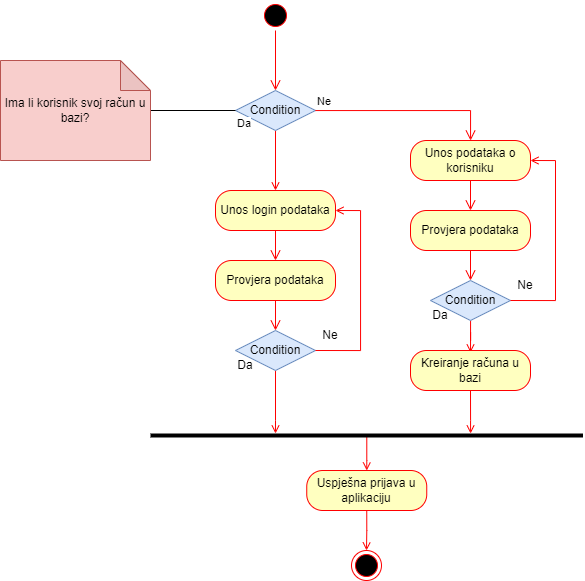

The diagram above was exported from draw.io. Its source (the exported page's mxGraphModel, read from the mxfile embedded in the PNG):
<mxGraphModel dx="1221" dy="681" grid="1" gridSize="10" guides="1" tooltips="1" connect="1" arrows="1" fold="1" page="1" pageScale="1" pageWidth="1169" pageHeight="826" background="none" math="0" shadow="0">
  <root>
    <mxCell id="0" />
    <mxCell id="1" parent="0" />
    <mxCell id="ekBFyMn8F1XUZb2tJDjK-44" value="" style="ellipse;html=1;shape=startState;fillColor=#000000;strokeColor=#ff0000;" vertex="1" parent="1">
      <mxGeometry x="440" y="160" width="30" height="30" as="geometry" />
    </mxCell>
    <mxCell id="ekBFyMn8F1XUZb2tJDjK-45" value="" style="edgeStyle=orthogonalEdgeStyle;html=1;verticalAlign=bottom;endArrow=open;endSize=8;strokeColor=#ff0000;rounded=0;" edge="1" source="ekBFyMn8F1XUZb2tJDjK-44" parent="1">
      <mxGeometry relative="1" as="geometry">
        <mxPoint x="455" y="250" as="targetPoint" />
      </mxGeometry>
    </mxCell>
    <mxCell id="ekBFyMn8F1XUZb2tJDjK-52" style="edgeStyle=orthogonalEdgeStyle;rounded=0;orthogonalLoop=1;jettySize=auto;html=1;exitX=0.5;exitY=1;exitDx=0;exitDy=0;endArrow=open;endFill=0;strokeColor=#FF0000;" edge="1" parent="1" source="ekBFyMn8F1XUZb2tJDjK-46" target="ekBFyMn8F1XUZb2tJDjK-50">
      <mxGeometry relative="1" as="geometry" />
    </mxCell>
    <mxCell id="ekBFyMn8F1XUZb2tJDjK-46" value="Condition" style="rhombus;whiteSpace=wrap;html=1;fillColor=#dae8fc;strokeColor=#6c8ebf;" vertex="1" parent="1">
      <mxGeometry x="415" y="250" width="80" height="40" as="geometry" />
    </mxCell>
    <mxCell id="ekBFyMn8F1XUZb2tJDjK-47" value="Ne" style="edgeStyle=orthogonalEdgeStyle;html=1;align=left;verticalAlign=bottom;endArrow=open;endSize=8;strokeColor=#ff0000;rounded=0;" edge="1" source="ekBFyMn8F1XUZb2tJDjK-46" parent="1">
      <mxGeometry x="-1" relative="1" as="geometry">
        <mxPoint x="650" y="300" as="targetPoint" />
        <Array as="points">
          <mxPoint x="650" y="270" />
          <mxPoint x="650" y="300" />
        </Array>
      </mxGeometry>
    </mxCell>
    <mxCell id="ekBFyMn8F1XUZb2tJDjK-48" value="Da" style="edgeStyle=orthogonalEdgeStyle;html=1;align=left;verticalAlign=top;endArrow=none;endSize=8;strokeColor=#000000;rounded=0;endFill=0;" edge="1" source="ekBFyMn8F1XUZb2tJDjK-46" parent="1" target="ekBFyMn8F1XUZb2tJDjK-49">
      <mxGeometry x="-1" relative="1" as="geometry">
        <mxPoint x="455" y="400" as="targetPoint" />
      </mxGeometry>
    </mxCell>
    <mxCell id="ekBFyMn8F1XUZb2tJDjK-49" value="Ima li korisnik svoj račun u bazi?" style="shape=note;whiteSpace=wrap;html=1;backgroundOutline=1;darkOpacity=0.05;fillColor=#f8cecc;strokeColor=#b85450;" vertex="1" parent="1">
      <mxGeometry x="180" y="220" width="150" height="100" as="geometry" />
    </mxCell>
    <mxCell id="ekBFyMn8F1XUZb2tJDjK-50" value="Unos login podataka" style="rounded=1;whiteSpace=wrap;html=1;arcSize=40;fontColor=#000000;fillColor=#ffffc0;strokeColor=#ff0000;" vertex="1" parent="1">
      <mxGeometry x="395" y="350" width="120" height="40" as="geometry" />
    </mxCell>
    <mxCell id="ekBFyMn8F1XUZb2tJDjK-51" value="" style="edgeStyle=orthogonalEdgeStyle;html=1;verticalAlign=bottom;endArrow=open;endSize=8;strokeColor=#ff0000;rounded=0;" edge="1" source="ekBFyMn8F1XUZb2tJDjK-50" parent="1">
      <mxGeometry relative="1" as="geometry">
        <mxPoint x="455" y="420" as="targetPoint" />
      </mxGeometry>
    </mxCell>
    <mxCell id="ekBFyMn8F1XUZb2tJDjK-53" value="Provjera podataka" style="rounded=1;whiteSpace=wrap;html=1;arcSize=40;fontColor=#000000;fillColor=#ffffc0;strokeColor=#ff0000;" vertex="1" parent="1">
      <mxGeometry x="395" y="420" width="120" height="40" as="geometry" />
    </mxCell>
    <mxCell id="ekBFyMn8F1XUZb2tJDjK-54" value="" style="edgeStyle=orthogonalEdgeStyle;html=1;verticalAlign=bottom;endArrow=open;endSize=8;strokeColor=#ff0000;rounded=0;" edge="1" parent="1" source="ekBFyMn8F1XUZb2tJDjK-53">
      <mxGeometry relative="1" as="geometry">
        <mxPoint x="455" y="490" as="targetPoint" />
      </mxGeometry>
    </mxCell>
    <mxCell id="ekBFyMn8F1XUZb2tJDjK-59" style="edgeStyle=orthogonalEdgeStyle;rounded=0;orthogonalLoop=1;jettySize=auto;html=1;endArrow=open;endFill=0;strokeColor=#FF0000;" edge="1" parent="1" source="ekBFyMn8F1XUZb2tJDjK-55" target="ekBFyMn8F1XUZb2tJDjK-60">
      <mxGeometry relative="1" as="geometry">
        <mxPoint x="455" y="590" as="targetPoint" />
        <Array as="points">
          <mxPoint x="455" y="580" />
          <mxPoint x="455" y="580" />
        </Array>
      </mxGeometry>
    </mxCell>
    <mxCell id="ekBFyMn8F1XUZb2tJDjK-55" value="Condition" style="rhombus;whiteSpace=wrap;html=1;fillColor=#dae8fc;strokeColor=#6c8ebf;" vertex="1" parent="1">
      <mxGeometry x="415" y="490" width="80" height="40" as="geometry" />
    </mxCell>
    <mxCell id="ekBFyMn8F1XUZb2tJDjK-56" value="Da" style="text;html=1;strokeColor=none;fillColor=none;align=center;verticalAlign=middle;whiteSpace=wrap;rounded=0;" vertex="1" parent="1">
      <mxGeometry x="395" y="510" width="60" height="30" as="geometry" />
    </mxCell>
    <mxCell id="ekBFyMn8F1XUZb2tJDjK-58" style="edgeStyle=orthogonalEdgeStyle;rounded=0;orthogonalLoop=1;jettySize=auto;html=1;exitX=0.25;exitY=1;exitDx=0;exitDy=0;entryX=1;entryY=0.5;entryDx=0;entryDy=0;endArrow=open;endFill=0;strokeColor=#FF0000;" edge="1" parent="1" source="ekBFyMn8F1XUZb2tJDjK-57" target="ekBFyMn8F1XUZb2tJDjK-50">
      <mxGeometry relative="1" as="geometry">
        <Array as="points">
          <mxPoint x="540" y="510" />
          <mxPoint x="540" y="370" />
        </Array>
      </mxGeometry>
    </mxCell>
    <mxCell id="ekBFyMn8F1XUZb2tJDjK-57" value="Ne" style="text;html=1;strokeColor=none;fillColor=none;align=center;verticalAlign=middle;whiteSpace=wrap;rounded=0;" vertex="1" parent="1">
      <mxGeometry x="480" y="480" width="60" height="30" as="geometry" />
    </mxCell>
    <mxCell id="ekBFyMn8F1XUZb2tJDjK-72" style="edgeStyle=orthogonalEdgeStyle;rounded=0;orthogonalLoop=1;jettySize=auto;html=1;endArrow=open;endFill=0;strokeColor=#FF0000;entryX=0.5;entryY=0;entryDx=0;entryDy=0;" edge="1" parent="1" source="ekBFyMn8F1XUZb2tJDjK-60" target="ekBFyMn8F1XUZb2tJDjK-73">
      <mxGeometry relative="1" as="geometry">
        <mxPoint x="546.25" y="670" as="targetPoint" />
      </mxGeometry>
    </mxCell>
    <mxCell id="ekBFyMn8F1XUZb2tJDjK-60" value="" style="line;strokeWidth=4;html=1;perimeter=backbonePerimeter;points=[];outlineConnect=0;" vertex="1" parent="1">
      <mxGeometry x="330" y="590" width="432.5" height="10" as="geometry" />
    </mxCell>
    <mxCell id="ekBFyMn8F1XUZb2tJDjK-61" value="Unos podataka o korisniku" style="rounded=1;whiteSpace=wrap;html=1;arcSize=40;fontColor=#000000;fillColor=#ffffc0;strokeColor=#ff0000;" vertex="1" parent="1">
      <mxGeometry x="590" y="300" width="120" height="40" as="geometry" />
    </mxCell>
    <mxCell id="ekBFyMn8F1XUZb2tJDjK-62" value="" style="edgeStyle=orthogonalEdgeStyle;html=1;verticalAlign=bottom;endArrow=open;endSize=8;strokeColor=#ff0000;rounded=0;" edge="1" parent="1" source="ekBFyMn8F1XUZb2tJDjK-61">
      <mxGeometry relative="1" as="geometry">
        <mxPoint x="650" y="370" as="targetPoint" />
      </mxGeometry>
    </mxCell>
    <mxCell id="ekBFyMn8F1XUZb2tJDjK-63" value="Provjera podataka" style="rounded=1;whiteSpace=wrap;html=1;arcSize=40;fontColor=#000000;fillColor=#ffffc0;strokeColor=#ff0000;" vertex="1" parent="1">
      <mxGeometry x="590" y="370" width="120" height="40" as="geometry" />
    </mxCell>
    <mxCell id="ekBFyMn8F1XUZb2tJDjK-64" value="" style="edgeStyle=orthogonalEdgeStyle;html=1;verticalAlign=bottom;endArrow=open;endSize=8;strokeColor=#ff0000;rounded=0;" edge="1" parent="1" source="ekBFyMn8F1XUZb2tJDjK-63">
      <mxGeometry relative="1" as="geometry">
        <mxPoint x="650" y="440" as="targetPoint" />
      </mxGeometry>
    </mxCell>
    <mxCell id="ekBFyMn8F1XUZb2tJDjK-65" style="edgeStyle=orthogonalEdgeStyle;rounded=0;orthogonalLoop=1;jettySize=auto;html=1;endArrow=open;endFill=0;strokeColor=#FF0000;" edge="1" parent="1" source="ekBFyMn8F1XUZb2tJDjK-66">
      <mxGeometry relative="1" as="geometry">
        <mxPoint x="650" y="512" as="targetPoint" />
      </mxGeometry>
    </mxCell>
    <mxCell id="ekBFyMn8F1XUZb2tJDjK-66" value="Condition" style="rhombus;whiteSpace=wrap;html=1;fillColor=#dae8fc;strokeColor=#6c8ebf;" vertex="1" parent="1">
      <mxGeometry x="610" y="440" width="80" height="40" as="geometry" />
    </mxCell>
    <mxCell id="ekBFyMn8F1XUZb2tJDjK-67" value="Da" style="text;html=1;strokeColor=none;fillColor=none;align=center;verticalAlign=middle;whiteSpace=wrap;rounded=0;" vertex="1" parent="1">
      <mxGeometry x="590" y="460" width="60" height="30" as="geometry" />
    </mxCell>
    <mxCell id="ekBFyMn8F1XUZb2tJDjK-68" style="edgeStyle=orthogonalEdgeStyle;rounded=0;orthogonalLoop=1;jettySize=auto;html=1;exitX=0.25;exitY=1;exitDx=0;exitDy=0;entryX=1;entryY=0.5;entryDx=0;entryDy=0;endArrow=open;endFill=0;strokeColor=#FF0000;" edge="1" parent="1" source="ekBFyMn8F1XUZb2tJDjK-69" target="ekBFyMn8F1XUZb2tJDjK-61">
      <mxGeometry relative="1" as="geometry">
        <Array as="points">
          <mxPoint x="735" y="460" />
          <mxPoint x="735" y="320" />
        </Array>
      </mxGeometry>
    </mxCell>
    <mxCell id="ekBFyMn8F1XUZb2tJDjK-69" value="Ne" style="text;html=1;strokeColor=none;fillColor=none;align=center;verticalAlign=middle;whiteSpace=wrap;rounded=0;" vertex="1" parent="1">
      <mxGeometry x="675" y="430" width="60" height="30" as="geometry" />
    </mxCell>
    <mxCell id="ekBFyMn8F1XUZb2tJDjK-71" style="edgeStyle=orthogonalEdgeStyle;rounded=0;orthogonalLoop=1;jettySize=auto;html=1;exitX=0.5;exitY=1;exitDx=0;exitDy=0;endArrow=open;endFill=0;strokeColor=#FF0000;" edge="1" parent="1" source="ekBFyMn8F1XUZb2tJDjK-70" target="ekBFyMn8F1XUZb2tJDjK-60">
      <mxGeometry relative="1" as="geometry">
        <Array as="points">
          <mxPoint x="650" y="580" />
          <mxPoint x="650" y="580" />
        </Array>
      </mxGeometry>
    </mxCell>
    <mxCell id="ekBFyMn8F1XUZb2tJDjK-70" value="Kreiranje računa u bazi" style="rounded=1;whiteSpace=wrap;html=1;arcSize=40;fontColor=#000000;fillColor=#ffffc0;strokeColor=#ff0000;" vertex="1" parent="1">
      <mxGeometry x="590" y="510" width="120" height="40" as="geometry" />
    </mxCell>
    <mxCell id="ekBFyMn8F1XUZb2tJDjK-75" style="edgeStyle=orthogonalEdgeStyle;rounded=0;orthogonalLoop=1;jettySize=auto;html=1;exitX=0.5;exitY=1;exitDx=0;exitDy=0;entryX=0.5;entryY=0;entryDx=0;entryDy=0;endArrow=open;endFill=0;strokeColor=#FF0000;" edge="1" parent="1" source="ekBFyMn8F1XUZb2tJDjK-73" target="ekBFyMn8F1XUZb2tJDjK-74">
      <mxGeometry relative="1" as="geometry" />
    </mxCell>
    <mxCell id="ekBFyMn8F1XUZb2tJDjK-73" value="Uspješna prijava u aplikaciju" style="rounded=1;whiteSpace=wrap;html=1;arcSize=40;fontColor=#000000;fillColor=#ffffc0;strokeColor=#ff0000;" vertex="1" parent="1">
      <mxGeometry x="486.25" y="630" width="120" height="40" as="geometry" />
    </mxCell>
    <mxCell id="ekBFyMn8F1XUZb2tJDjK-74" value="" style="ellipse;html=1;shape=endState;fillColor=#000000;strokeColor=#ff0000;" vertex="1" parent="1">
      <mxGeometry x="531" y="710" width="30" height="30" as="geometry" />
    </mxCell>
  </root>
</mxGraphModel>